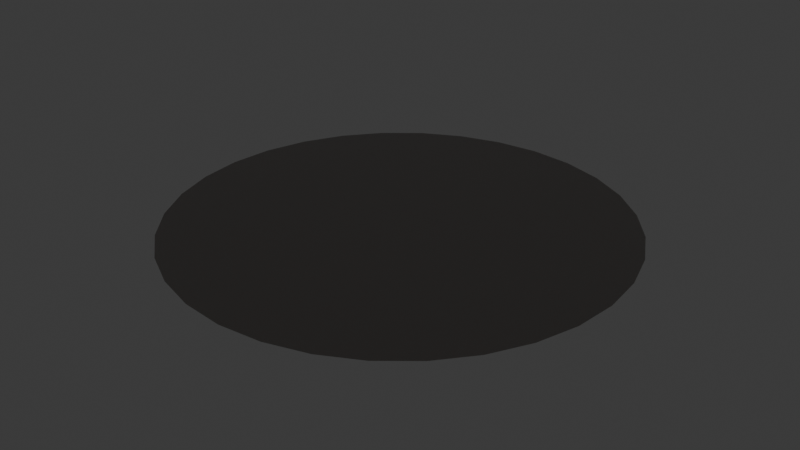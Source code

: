 # Source: setka1.blend  (saved by Blender 4.0.36; exported with 4.5.12 LTS)
import bpy
from mathutils import Matrix  # noqa: F401  (used for matrix-valued properties, if any)

bpy.ops.wm.read_factory_settings(use_empty=True)
scene = bpy.context.scene
scene.name = 'Scene'

# ---- collections
col_collection = bpy.data.collections.new('Collection'); scene.collection.children.link(col_collection)

# ---- images (referenced by path relative to the original .blend; pixels are not part of the script)
import os
ASSET_DIR = os.environ.get("B2B_ASSET_DIR", "")  # directory of the original .blend (textures are referenced by path, not embedded)
HERE = os.path.dirname(os.path.abspath(__file__))  # packed textures are extracted next to this script under _unpacked/

def load_image(name, relpath, width, height, colorspace="sRGB"):
    """Load a texture the original file referenced (path relative to the .blend, or extracted next to this script)."""
    p = next((c for c in (os.path.join(HERE, relpath), os.path.join(ASSET_DIR, relpath)) if relpath and os.path.exists(c)), "")
    if p:
        img = bpy.data.images.load(p, check_existing=True)
        img.name = name
    else:  # same state as the original file: an image datablock whose file is absent (Cycles renders it pink)
        img = bpy.data.images.new(name, width, height)
        img.source = "FILE"
        img.filepath = "//" + (relpath or name)
    img.colorspace_settings.name = colorspace
    return img
img_setka_g_roughness_png = load_image('setka_g_Roughness.png', 'setka_g_Roughness.png', 1024, 1024, 'Non-Color')
img_setka_g_normal_png = load_image('setka_g_Normal.png', 'setka_g_Normal.png', 1024, 1024, 'Non-Color')
img_setka_g_alph_png = load_image('setka_g_alph.png', 'setka_g_alph.png', 1024, 1024, 'sRGB')
img_setka_g_metallic_png = load_image('setka_g_Metallic.png', 'setka_g_Metallic.png', 1024, 1024, 'Non-Color')

# ---- materials (node trees are filled in below, after node groups)
mat_setka_g = bpy.data.materials.new('setka_g')
mat_setka_g.use_transparent_shadow = False
mat_setka_g.use_raytrace_refraction = True
mat_setka_g.use_screen_refraction = True
mat_setka_g.use_sss_translucency = True
mat_setka_g.thickness_mode = 'SLAB'
mat_setka_g.use_thickness_from_shadow = True

# ---- material node trees
mat_setka_g.use_nodes = True; mat_setka_g.node_tree.nodes.clear()
_N = mat_setka_g.node_tree.nodes; _L = mat_setka_g.node_tree.links
n0 = _N.new('ShaderNodeOutputMaterial'); n0.name = 'Material Output'; n0.location = (897, 300)
n1 = _N.new('ShaderNodeNormalMap'); n1.name = 'Карта нормалей'; n1.location = (-240, -340)
n2 = _N.new('ShaderNodeTexImage'); n2.name = 'Изображение-текстура.002'; n2.location = (-540, -60)
n2.label = 'Roughness'
n2.image = img_setka_g_roughness_png
n3 = _N.new('ShaderNodeTexImage'); n3.name = 'Изображение-текстура.003'; n3.location = (-540, -340)
n3.label = 'Normal'
n3.image = img_setka_g_normal_png
n4 = _N.new('ShaderNodeBsdfPrincipled'); n4.name = 'Principled BSDF'; n4.location = (607, 300)
n4.inputs[0].default_value = (0.1392, 0.06558, 0.01895, 1.0)
n5 = _N.new('ShaderNodeInvert'); n5.name = 'Invert Color'; n5.location = (4, 225)
n6 = _N.new('ShaderNodeInvert'); n6.name = 'Invert Color.001'; n6.location = (615, -2)
n7 = _N.new('ShaderNodeTexImage'); n7.name = 'Изображение-текстура.004'; n7.location = (67, -399)
n7.image = img_setka_g_alph_png
n8 = _N.new('ShaderNodeTexImage'); n8.name = 'Изображение-текстура.001'; n8.location = (-540, 220)
n8.label = 'Metallic'
n8.image = img_setka_g_metallic_png
n9 = _N.new('ShaderNodeValue'); n9.name = 'Value'; n9.location = (897, 140)
n9.outputs[0].default_value = 0.0
_L.new(n4.outputs[0], n0.inputs[0])
_L.new(n2.outputs[0], n4.inputs[2])
_L.new(n3.outputs[0], n1.inputs[1])
_L.new(n1.outputs[0], n4.inputs[5])
_L.new(n8.outputs[0], n5.inputs[1])
_L.new(n5.outputs[0], n4.inputs[4])
_L.new(n9.outputs[0], n0.inputs[3])
n0.is_active_output = True

# ---- world
world_world = bpy.data.worlds.new('World'); scene.world = world_world
world_world.use_nodes = True; world_world.node_tree.nodes.clear()
_N = world_world.node_tree.nodes; _L = world_world.node_tree.links
n0 = _N.new('ShaderNodeOutputWorld'); n0.name = 'World Output'; n0.location = (300, 300)
n1 = _N.new('ShaderNodeBackground'); n1.name = 'Background'; n1.location = (10, 300)
n1.inputs[0].default_value = (0.05088, 0.05088, 0.05088, 1.0)
_L.new(n1.outputs[0], n0.inputs[0])
n0.is_active_output = True
world_world.color = (0.05088, 0.05088, 0.05088)
world_world.use_sun_shadow = False
world_world.sun_shadow_jitter_overblur = 0.0

# ---- meshes
me_cylinder = bpy.data.meshes.new('Cylinder')
me_cylinder.from_pydata([(8.297e-09, 0.3147, 0.0), (0.06139, 0.3086, 0.0), (0.1204, 0.2907, 0.0), (0.1748, 0.2617, 0.0), (0.2225, 0.2225, 0.0), (0.2617, 0.1748, 0.0), (0.2907, 0.1204, 0.0), (0.3086, 0.06139, 0.0), (0.3147, 1.021e-08, 0.0), (0.3086, -0.06139, 0.0), (0.2907, -0.1204, 0.0), (0.2617, -0.1748, 0.0), (0.2225, -0.2225, 0.0), (0.1748, -0.2617, 0.0), (0.1204, -0.2907, 0.0), (0.06139, -0.3086, 0.0), (8.297e-09, -0.3147, 0.0), (-0.06139, -0.3086, 0.0), (-0.1204, -0.2907, 0.0), (-0.1748, -0.2617, 0.0), (-0.2225, -0.2225, 0.0), (-0.2617, -0.1748, 0.0), (-0.2907, -0.1204, 0.0), (-0.3086, -0.06139, 0.0), (-0.3147, 1.021e-08, 0.0), (-0.3086, 0.06139, 0.0), (-0.2907, 0.1204, 0.0), (-0.2617, 0.1748, 0.0), (-0.2225, 0.2225, 0.0), (-0.1748, 0.2617, 0.0), (-0.1204, 0.2907, 0.0), (-0.06139, 0.3086, 0.0)], [], [(1, 0, 31, 30, 29, 28, 27, 26, 25, 24, 23, 22, 21, 20, 19, 18, 17, 16, 15, 14, 13, 12, 11, 10, 9, 8, 7, 6, 5, 4, 3, 2)])
_uv = me_cylinder.uv_layers.new(name='UVMap')
_uv.uv.foreach_set('vector', [0.6458, 0.01931, 0.7368, 0.05699, 0.8187, 0.1117, 0.8883, 0.1813, 0.943, 0.2632, 0.9807, 0.3542, 0.9999, 0.4508, 0.9999, 0.5492, 0.9807, 0.6458, 0.943, 0.7368, 0.8883, 0.8187, 0.8187, 0.8883, 0.7368, 0.943, 0.6458, 0.9807, 0.5492, 0.9999, 0.4508, 0.9999, 0.3542, 0.9807, 0.2632, 0.943, 0.1813, 0.8883, 0.1117, 0.8187, 0.05699, 0.7368, 0.01931, 0.6458, 0.0001, 0.5492, 0.0001, 0.4508, 0.01931, 0.3542, 0.05699, 0.2632, 0.1117, 0.1813, 0.1813, 0.1117, 0.2632, 0.05699, 0.3542, 0.01931, 0.4508, 9.999e-05, 0.5492, 9.994e-05])
me_cylinder.materials.append(mat_setka_g)
me_cylinder.update()

# ---- objects
ob_cylinder = bpy.data.objects.new('Cylinder', me_cylinder)

# ---- transforms, parenting, visibility, modifiers, constraints
ob_cylinder.location = (0.0, 0.0, 0.0)

# ---- collection membership
col_collection.objects.link(ob_cylinder)

# ---- scene / render settings (as saved in the file)
scene.frame_start = 1; scene.frame_end = 250; scene.frame_set(1)
scene.render.engine = 'BLENDER_EEVEE_NEXT'
scene.render.film_transparent = True
scene.cycles.sampling_pattern = 'TABULATED_SOBOL'
scene.eevee.use_raytracing = True
bpy.context.view_layer.update()

# ---- added for rendering (the .blend has no active camera and no usable light): camera, sun
cam_auto = bpy.data.cameras.new('AutoCamera')
cam_auto.lens = 50.0
cam_auto.sensor_width = 36.0
cam_auto.clip_end = 1000.0
ob_auto_camera = bpy.data.objects.new('AutoCamera', cam_auto)
scene.collection.objects.link(ob_auto_camera)
ob_auto_camera.location = (0.823539, -0.988247, 0.658831)
ob_auto_camera.rotation_euler = (1.09748, -7.21219e-08, 0.694738)
scene.camera = ob_auto_camera
light_auto_sun = bpy.data.lights.new('AutoSun', 'SUN')
light_auto_sun.energy = 3.0
light_auto_sun.angle = 0.0523599
ob_auto_sun = bpy.data.objects.new('AutoSun', light_auto_sun)
scene.collection.objects.link(ob_auto_sun)
ob_auto_sun.rotation_euler = (0.872665, 0.174533, 0.523599)
bpy.context.view_layer.update()
